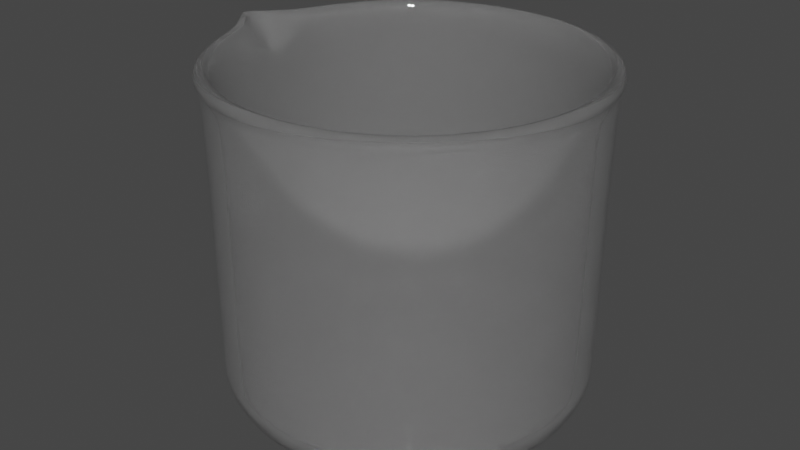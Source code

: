 # Source: Bequer.blend  (saved by Blender 3.4.6; exported with 4.5.12 LTS)
import bpy
from mathutils import Matrix  # noqa: F401  (used for matrix-valued properties, if any)

bpy.ops.wm.read_factory_settings(use_empty=True)
scene = bpy.context.scene
scene.name = 'Scene'

# ---- collections
col_collection = bpy.data.collections.new('Collection'); scene.collection.children.link(col_collection)

# ---- materials (node trees are filled in below, after node groups)
mat_material_001 = bpy.data.materials.new('Material.001')
mat_material_001.use_transparent_shadow = False

# ---- material node trees
mat_material_001.use_nodes = True; mat_material_001.node_tree.nodes.clear()
_N = mat_material_001.node_tree.nodes; _L = mat_material_001.node_tree.links
n0 = _N.new('ShaderNodeBsdfPrincipled'); n0.name = 'Principled BSDF'; n0.location = (10, 300)
n0.distribution = 'GGX'
n0.subsurface_method = 'RANDOM_WALK_SKIN'
n0.inputs[2].default_value = 0.0
n0.inputs[3].default_value = 1.45
n0.inputs[18].default_value = 0.9
n0.inputs[27].default_value = (0.0, 0.0, 0.0, 1.0)
n0.inputs[28].default_value = 1.0
n1 = _N.new('ShaderNodeOutputMaterial'); n1.name = 'Material Output'; n1.location = (300, 300)
_L.new(n0.outputs[0], n1.inputs[0])
n1.is_active_output = True

# ---- world
world_world = bpy.data.worlds.new('World'); scene.world = world_world
world_world.use_nodes = True; world_world.node_tree.nodes.clear()
_N = world_world.node_tree.nodes; _L = world_world.node_tree.links
n0 = _N.new('ShaderNodeOutputWorld'); n0.name = 'World Output'; n0.location = (300, 300)
n1 = _N.new('ShaderNodeBackground'); n1.name = 'Background'; n1.location = (10, 300)
n1.inputs[0].default_value = (0.05088, 0.05088, 0.05088, 1.0)
_L.new(n1.outputs[0], n0.inputs[0])
n0.is_active_output = True
world_world.color = (0.05088, 0.05088, 0.05088)
world_world.use_sun_shadow = False
world_world.sun_shadow_jitter_overblur = 0.0

# ---- meshes
me_cylinder = bpy.data.meshes.new('Cylinder')
me_cylinder.from_pydata([(0.0001953, 1.048, 1.0), (0.2047, 1.028, 1.0), (0.4013, 0.9683, 1.0), (0.5825, 0.8715, 1.0), (0.7413, 0.7411, 1.0), (0.8717, 0.5823, 1.0), (0.9685, 0.4011, 1.0), (1.028, 0.2045, 1.0), (1.048, -9.31e-10, 1.0), (1.028, -0.2045, 1.0), (0.9685, -0.4011, 1.0), (0.8717, -0.5823, 1.0), (0.7413, -0.7411, 1.0), (0.5825, -0.8715, 1.0), (0.4013, -0.9683, 1.0), (0.2047, -1.028, 1.0), (0.0001953, -1.048, 1.0), (-0.2043, -1.028, 1.0), (-0.4009, -0.9683, 1.0), (-0.5821, -0.8715, 1.0), (-0.7409, -0.7411, 1.0), (-0.8713, -0.5823, 1.0), (-0.9681, -0.4011, 1.0), (-1.028, -0.2045, 1.0), (-1.191, -9.31e-10, 1.0), (-1.028, 0.2045, 1.0), (-0.9681, 0.4011, 1.0), (-0.8713, 0.5823, 1.0), (-0.7409, 0.7411, 1.0), (-0.5821, 0.8715, 1.0), (-0.4009, 0.9683, 1.0), (-0.2043, 1.028, 1.0), (0.0, 1.0, 0.8969), (0.1951, 0.9808, 0.8969), (0.3827, 0.9239, 0.8969), (0.5556, 0.8315, 0.8969), (0.7071, 0.7071, 0.8969), (0.8315, 0.5556, 0.8969), (0.9239, 0.3827, 0.8969), (0.9808, 0.1951, 0.8969), (1.0, 0.0, 0.8969), (0.9808, -0.1951, 0.8969), (0.9239, -0.3827, 0.8969), (0.8315, -0.5556, 0.8969), (0.7071, -0.7071, 0.8969), (0.5556, -0.8315, 0.8969), (0.3827, -0.9239, 0.8969), (0.1951, -0.9808, 0.8969), (0.0, -1.0, 0.8969), (-0.1951, -0.9808, 0.8969), (-0.3827, -0.9239, 0.8969), (-0.5556, -0.8315, 0.8969), (-0.7071, -0.7071, 0.8969), (-0.8315, -0.5556, 0.8969), (-0.9239, -0.3827, 0.8969), (-0.9808, -0.1951, 0.8969), (-1.0, 0.0, 0.8233), (-0.9808, 0.1951, 0.8969), (-0.9239, 0.3827, 0.8969), (-0.8315, 0.5556, 0.8969), (-0.7071, 0.7071, 0.8969), (-0.5556, 0.8315, 0.8969), (-0.3827, 0.9239, 0.8969), (-0.1951, 0.9808, 0.8969), (-1.863e-09, 0.7747, -0.8397), (0.0, 1.0, -0.6155), (-1.397e-09, 0.833, -0.832), (-9.313e-10, 0.8874, -0.8096), (-4.657e-10, 0.934, -0.774), (-4.657e-10, 0.9698, -0.7276), (0.0, 0.9923, -0.6735), (0.1951, 0.9808, -0.6155), (0.1511, 0.7599, -0.8397), (0.1936, 0.9733, -0.6735), (0.1892, 0.9512, -0.7276), (0.1822, 0.9161, -0.774), (0.1731, 0.8703, -0.8096), (0.1625, 0.817, -0.832), (0.3827, 0.9239, -0.6155), (0.2965, 0.7158, -0.8397), (0.3797, 0.9168, -0.6735), (0.3711, 0.896, -0.7276), (0.3574, 0.8629, -0.774), (0.3396, 0.8198, -0.8096), (0.3188, 0.7696, -0.832), (0.5556, 0.8315, -0.6155), (0.4304, 0.6442, -0.8397), (0.5513, 0.8251, -0.6735), (0.5388, 0.8064, -0.7276), (0.5189, 0.7766, -0.774), (0.493, 0.7378, -0.8096), (0.4628, 0.6926, -0.832), (0.7071, 0.7071, -0.6155), (0.5478, 0.5478, -0.8397), (0.7017, 0.7017, -0.6735), (0.6858, 0.6858, -0.7276), (0.6605, 0.6605, -0.774), (0.6275, 0.6275, -0.8096), (0.5891, 0.5891, -0.832), (0.8315, 0.5556, -0.6155), (0.6442, 0.4304, -0.8397), (0.8251, 0.5513, -0.6735), (0.8064, 0.5388, -0.7276), (0.7766, 0.5189, -0.774), (0.7378, 0.493, -0.8096), (0.6926, 0.4628, -0.832), (0.9239, 0.3827, -0.6155), (0.7158, 0.2965, -0.8397), (0.9168, 0.3797, -0.6735), (0.896, 0.3711, -0.7276), (0.8629, 0.3574, -0.774), (0.8198, 0.3396, -0.8096), (0.7696, 0.3188, -0.832), (0.9808, 0.1951, -0.6155), (0.7599, 0.1511, -0.8397), (0.9733, 0.1936, -0.6735), (0.9512, 0.1892, -0.7276), (0.9161, 0.1822, -0.774), (0.8703, 0.1731, -0.8096), (0.817, 0.1625, -0.832), (1.0, 0.0, -0.6155), (0.7747, 1.863e-09, -0.8397), (0.9923, 0.0, -0.6735), (0.9698, 4.657e-10, -0.7276), (0.934, 4.657e-10, -0.774), (0.8874, 9.313e-10, -0.8096), (0.833, 1.397e-09, -0.832), (0.9808, -0.1951, -0.6155), (0.7599, -0.1511, -0.8397), (0.9733, -0.1936, -0.6735), (0.9512, -0.1892, -0.7276), (0.9161, -0.1822, -0.774), (0.8703, -0.1731, -0.8096), (0.817, -0.1625, -0.832), (0.9239, -0.3827, -0.6155), (0.7158, -0.2965, -0.8397), (0.9168, -0.3797, -0.6735), (0.896, -0.3711, -0.7276), (0.8629, -0.3574, -0.774), (0.8198, -0.3396, -0.8096), (0.7696, -0.3188, -0.832), (0.8315, -0.5556, -0.6155), (0.6442, -0.4304, -0.8397), (0.8251, -0.5513, -0.6735), (0.8064, -0.5388, -0.7276), (0.7766, -0.5189, -0.774), (0.7378, -0.493, -0.8096), (0.6926, -0.4628, -0.832), (0.7071, -0.7071, -0.6155), (0.5478, -0.5478, -0.8397), (0.7017, -0.7017, -0.6735), (0.6858, -0.6858, -0.7276), (0.6605, -0.6605, -0.774), (0.6275, -0.6275, -0.8096), (0.5891, -0.5891, -0.832), (0.5556, -0.8315, -0.6155), (0.4304, -0.6442, -0.8397), (0.5513, -0.8251, -0.6735), (0.5388, -0.8064, -0.7276), (0.5189, -0.7766, -0.774), (0.493, -0.7378, -0.8096), (0.4628, -0.6926, -0.832), (0.3827, -0.9239, -0.6155), (0.2965, -0.7158, -0.8397), (0.3797, -0.9168, -0.6735), (0.3711, -0.896, -0.7276), (0.3574, -0.8629, -0.774), (0.3396, -0.8198, -0.8096), (0.3188, -0.7696, -0.832), (0.1951, -0.9808, -0.6155), (0.1511, -0.7599, -0.8397), (0.1936, -0.9733, -0.6735), (0.1892, -0.9512, -0.7276), (0.1822, -0.9161, -0.774), (0.1731, -0.8703, -0.8096), (0.1625, -0.817, -0.832), (0.0, -1.0, -0.6155), (1.863e-09, -0.7747, -0.8397), (0.0, -0.9923, -0.6735), (4.657e-10, -0.9698, -0.7276), (4.657e-10, -0.934, -0.774), (9.313e-10, -0.8874, -0.8096), (1.397e-09, -0.833, -0.832), (-0.1951, -0.9808, -0.6155), (-0.1511, -0.7599, -0.8397), (-0.1936, -0.9733, -0.6735), (-0.1892, -0.9512, -0.7276), (-0.1822, -0.9161, -0.774), (-0.1731, -0.8703, -0.8096), (-0.1625, -0.817, -0.832), (-0.3827, -0.9239, -0.6155), (-0.2965, -0.7158, -0.8397), (-0.3797, -0.9168, -0.6735), (-0.3711, -0.896, -0.7276), (-0.3574, -0.8629, -0.774), (-0.3396, -0.8198, -0.8096), (-0.3188, -0.7696, -0.832), (-0.5556, -0.8315, -0.6155), (-0.4304, -0.6442, -0.8397), (-0.5513, -0.8251, -0.6735), (-0.5388, -0.8064, -0.7276), (-0.5189, -0.7766, -0.774), (-0.493, -0.7378, -0.8096), (-0.4628, -0.6926, -0.832), (-0.7071, -0.7071, -0.6155), (-0.5478, -0.5478, -0.8397), (-0.7017, -0.7017, -0.6735), (-0.6858, -0.6858, -0.7276), (-0.6605, -0.6605, -0.774), (-0.6275, -0.6275, -0.8096), (-0.5891, -0.5891, -0.832), (-0.8315, -0.5556, -0.6155), (-0.6442, -0.4304, -0.8397), (-0.8251, -0.5513, -0.6735), (-0.8064, -0.5388, -0.7276), (-0.7766, -0.5189, -0.774), (-0.7378, -0.493, -0.8096), (-0.6926, -0.4628, -0.832), (-0.9239, -0.3827, -0.6155), (-0.7158, -0.2965, -0.8397), (-0.9168, -0.3797, -0.6735), (-0.896, -0.3711, -0.7276), (-0.8629, -0.3574, -0.774), (-0.8198, -0.3396, -0.8096), (-0.7696, -0.3188, -0.832), (-0.9808, -0.1951, -0.6155), (-0.7599, -0.1511, -0.8397), (-0.9733, -0.1936, -0.6735), (-0.9512, -0.1892, -0.7276), (-0.9161, -0.1822, -0.774), (-0.8703, -0.1731, -0.8096), (-0.817, -0.1625, -0.832), (-1.0, 0.0, -0.6155), (-0.7747, -1.863e-09, -0.8397), (-0.9923, 0.0, -0.6735), (-0.9698, -4.657e-10, -0.7276), (-0.934, -4.657e-10, -0.774), (-0.8874, -9.313e-10, -0.8096), (-0.833, -1.397e-09, -0.832), (-0.9808, 0.1951, -0.6155), (-0.7599, 0.1511, -0.8397), (-0.9733, 0.1936, -0.6735), (-0.9512, 0.1892, -0.7276), (-0.9161, 0.1822, -0.774), (-0.8703, 0.1731, -0.8096), (-0.817, 0.1625, -0.832), (-0.9239, 0.3827, -0.6155), (-0.7158, 0.2965, -0.8397), (-0.9168, 0.3797, -0.6735), (-0.896, 0.3711, -0.7276), (-0.8629, 0.3574, -0.774), (-0.8198, 0.3396, -0.8096), (-0.7696, 0.3188, -0.832), (-0.8315, 0.5556, -0.6155), (-0.6442, 0.4304, -0.8397), (-0.8251, 0.5513, -0.6735), (-0.8064, 0.5388, -0.7276), (-0.7766, 0.5189, -0.774), (-0.7378, 0.493, -0.8096), (-0.6926, 0.4628, -0.832), (-0.7071, 0.7071, -0.6155), (-0.5478, 0.5478, -0.8397), (-0.7017, 0.7017, -0.6735), (-0.6858, 0.6858, -0.7276), (-0.6605, 0.6605, -0.774), (-0.6275, 0.6275, -0.8096), (-0.5891, 0.5891, -0.832), (-0.5556, 0.8315, -0.6155), (-0.4304, 0.6442, -0.8397), (-0.5513, 0.8251, -0.6735), (-0.5388, 0.8064, -0.7276), (-0.5189, 0.7766, -0.774), (-0.493, 0.7378, -0.8096), (-0.4628, 0.6926, -0.832), (-0.3827, 0.9239, -0.6155), (-0.2965, 0.7158, -0.8397), (-0.3797, 0.9168, -0.6735), (-0.3711, 0.896, -0.7276), (-0.3574, 0.8629, -0.774), (-0.3396, 0.8198, -0.8096), (-0.3188, 0.7696, -0.832), (-0.1951, 0.9808, -0.6155), (-0.1511, 0.7599, -0.8397), (-0.1936, 0.9733, -0.6735), (-0.1892, 0.9512, -0.7276), (-0.1822, 0.9161, -0.774), (-0.1731, 0.8703, -0.8096), (-0.1625, 0.817, -0.832)], [], [(32, 0, 1, 33), (33, 1, 2, 34), (34, 2, 3, 35), (35, 3, 4, 36), (36, 4, 5, 37), (37, 5, 6, 38), (38, 6, 7, 39), (39, 7, 8, 40), (40, 8, 9, 41), (41, 9, 10, 42), (42, 10, 11, 43), (43, 11, 12, 44), (44, 12, 13, 45), (45, 13, 14, 46), (46, 14, 15, 47), (47, 15, 16, 48), (48, 16, 17, 49), (49, 17, 18, 50), (50, 18, 19, 51), (51, 19, 20, 52), (52, 20, 21, 53), (53, 21, 22, 54), (54, 22, 23, 55), (55, 23, 24, 56), (56, 24, 25, 57), (57, 25, 26, 58), (58, 26, 27, 59), (59, 27, 28, 60), (60, 28, 29, 61), (61, 29, 30, 62), (78, 34, 35, 85), (62, 30, 31, 63), (63, 31, 0, 32), (71, 33, 34, 78), (274, 62, 63, 281), (267, 61, 62, 274), (260, 60, 61, 267), (253, 59, 60, 260), (246, 58, 59, 253), (239, 57, 58, 246), (232, 56, 57, 239), (225, 55, 56, 232), (218, 54, 55, 225), (211, 53, 54, 218), (204, 52, 53, 211), (197, 51, 52, 204), (190, 50, 51, 197), (183, 49, 50, 190), (176, 48, 49, 183), (169, 47, 48, 176), (162, 46, 47, 169), (155, 45, 46, 162), (148, 44, 45, 155), (141, 43, 44, 148), (134, 42, 43, 141), (127, 41, 42, 134), (120, 40, 41, 127), (113, 39, 40, 120), (106, 38, 39, 113), (99, 37, 38, 106), (92, 36, 37, 99), (85, 35, 36, 92), (281, 63, 32, 65), (64, 72, 79, 86, 93, 100, 107, 114, 121, 128, 135, 142, 149, 156, 163, 170, 177, 184, 191, 198, 205, 212, 219, 226, 233, 240, 247, 254, 261, 268, 275, 282), (65, 71, 73, 70), (70, 73, 74, 69), (69, 74, 75, 68), (68, 75, 76, 67), (67, 76, 77, 66), (66, 77, 72, 64), (71, 78, 80, 73), (73, 80, 81, 74), (74, 81, 82, 75), (75, 82, 83, 76), (76, 83, 84, 77), (77, 84, 79, 72), (78, 85, 87, 80), (80, 87, 88, 81), (81, 88, 89, 82), (82, 89, 90, 83), (83, 90, 91, 84), (84, 91, 86, 79), (85, 92, 94, 87), (87, 94, 95, 88), (88, 95, 96, 89), (89, 96, 97, 90), (90, 97, 98, 91), (91, 98, 93, 86), (92, 99, 101, 94), (94, 101, 102, 95), (95, 102, 103, 96), (96, 103, 104, 97), (97, 104, 105, 98), (98, 105, 100, 93), (99, 106, 108, 101), (101, 108, 109, 102), (102, 109, 110, 103), (103, 110, 111, 104), (104, 111, 112, 105), (105, 112, 107, 100), (106, 113, 115, 108), (108, 115, 116, 109), (109, 116, 117, 110), (110, 117, 118, 111), (111, 118, 119, 112), (112, 119, 114, 107), (113, 120, 122, 115), (115, 122, 123, 116), (116, 123, 124, 117), (117, 124, 125, 118), (118, 125, 126, 119), (119, 126, 121, 114), (120, 127, 129, 122), (122, 129, 130, 123), (123, 130, 131, 124), (124, 131, 132, 125), (125, 132, 133, 126), (126, 133, 128, 121), (127, 134, 136, 129), (129, 136, 137, 130), (130, 137, 138, 131), (131, 138, 139, 132), (132, 139, 140, 133), (133, 140, 135, 128), (134, 141, 143, 136), (136, 143, 144, 137), (137, 144, 145, 138), (138, 145, 146, 139), (139, 146, 147, 140), (140, 147, 142, 135), (141, 148, 150, 143), (143, 150, 151, 144), (144, 151, 152, 145), (145, 152, 153, 146), (146, 153, 154, 147), (147, 154, 149, 142), (148, 155, 157, 150), (150, 157, 158, 151), (151, 158, 159, 152), (152, 159, 160, 153), (153, 160, 161, 154), (154, 161, 156, 149), (155, 162, 164, 157), (157, 164, 165, 158), (158, 165, 166, 159), (159, 166, 167, 160), (160, 167, 168, 161), (161, 168, 163, 156), (162, 169, 171, 164), (164, 171, 172, 165), (165, 172, 173, 166), (166, 173, 174, 167), (167, 174, 175, 168), (168, 175, 170, 163), (169, 176, 178, 171), (171, 178, 179, 172), (172, 179, 180, 173), (173, 180, 181, 174), (174, 181, 182, 175), (175, 182, 177, 170), (176, 183, 185, 178), (178, 185, 186, 179), (179, 186, 187, 180), (180, 187, 188, 181), (181, 188, 189, 182), (182, 189, 184, 177), (183, 190, 192, 185), (185, 192, 193, 186), (186, 193, 194, 187), (187, 194, 195, 188), (188, 195, 196, 189), (189, 196, 191, 184), (190, 197, 199, 192), (192, 199, 200, 193), (193, 200, 201, 194), (194, 201, 202, 195), (195, 202, 203, 196), (196, 203, 198, 191), (197, 204, 206, 199), (199, 206, 207, 200), (200, 207, 208, 201), (201, 208, 209, 202), (202, 209, 210, 203), (203, 210, 205, 198), (204, 211, 213, 206), (206, 213, 214, 207), (207, 214, 215, 208), (208, 215, 216, 209), (209, 216, 217, 210), (210, 217, 212, 205), (211, 218, 220, 213), (213, 220, 221, 214), (214, 221, 222, 215), (215, 222, 223, 216), (216, 223, 224, 217), (217, 224, 219, 212), (218, 225, 227, 220), (220, 227, 228, 221), (221, 228, 229, 222), (222, 229, 230, 223), (223, 230, 231, 224), (224, 231, 226, 219), (225, 232, 234, 227), (227, 234, 235, 228), (228, 235, 236, 229), (229, 236, 237, 230), (230, 237, 238, 231), (231, 238, 233, 226), (232, 239, 241, 234), (234, 241, 242, 235), (235, 242, 243, 236), (236, 243, 244, 237), (237, 244, 245, 238), (238, 245, 240, 233), (239, 246, 248, 241), (241, 248, 249, 242), (242, 249, 250, 243), (243, 250, 251, 244), (244, 251, 252, 245), (245, 252, 247, 240), (246, 253, 255, 248), (248, 255, 256, 249), (249, 256, 257, 250), (250, 257, 258, 251), (251, 258, 259, 252), (252, 259, 254, 247), (253, 260, 262, 255), (255, 262, 263, 256), (256, 263, 264, 257), (257, 264, 265, 258), (258, 265, 266, 259), (259, 266, 261, 254), (260, 267, 269, 262), (262, 269, 270, 263), (263, 270, 271, 264), (264, 271, 272, 265), (265, 272, 273, 266), (266, 273, 268, 261), (267, 274, 276, 269), (269, 276, 277, 270), (270, 277, 278, 271), (271, 278, 279, 272), (272, 279, 280, 273), (273, 280, 275, 268), (274, 281, 283, 276), (276, 283, 284, 277), (277, 284, 285, 278), (278, 285, 286, 279), (279, 286, 287, 280), (280, 287, 282, 275), (281, 65, 70, 283), (283, 70, 69, 284), (284, 69, 68, 285), (285, 68, 67, 286), (286, 67, 66, 287), (287, 66, 64, 282), (65, 32, 33, 71)])
me_cylinder.polygons.foreach_set('use_smooth', [True] * 257)
_uv = me_cylinder.uv_layers.new(name='UVMap')
_uv.uv.foreach_set('vector', [1.0, 0.9651, 1.0, 1.0, 0.9688, 1.0, 0.9688, 0.9651, 0.9688, 0.9651, 0.9688, 1.0, 0.9375, 1.0, 0.9375, 0.9651, 0.9375, 0.9651, 0.9375, 1.0, 0.9062, 1.0, 0.9062, 0.9651, 0.9062, 0.9651, 0.9062, 1.0, 0.875, 1.0, 0.875, 0.9651, 0.875, 0.9651, 0.875, 1.0, 0.8438, 1.0, 0.8438, 0.9651, 0.8438, 0.9651, 0.8438, 1.0, 0.8125, 1.0, 0.8125, 0.9651, 0.8125, 0.9651, 0.8125, 1.0, 0.7812, 1.0, 0.7812, 0.9651, 0.7812, 0.9651, 0.7812, 1.0, 0.75, 1.0, 0.75, 0.9651, 0.75, 0.9651, 0.75, 1.0, 0.7188, 1.0, 0.7188, 0.9651, 0.7188, 0.9651, 0.7188, 1.0, 0.6875, 1.0, 0.6875, 0.9651, 0.6875, 0.9651, 0.6875, 1.0, 0.6562, 1.0, 0.6562, 0.9651, 0.6562, 0.9651, 0.6562, 1.0, 0.625, 1.0, 0.625, 0.9651, 0.625, 0.9651, 0.625, 1.0, 0.5938, 1.0, 0.5938, 0.9651, 0.5938, 0.9651, 0.5938, 1.0, 0.5625, 1.0, 0.5625, 0.9651, 0.5625, 0.9651, 0.5625, 1.0, 0.5312, 1.0, 0.5312, 0.9651, 0.5312, 0.9651, 0.5312, 1.0, 0.5, 1.0, 0.5, 0.9651, 0.5, 0.9651, 0.5, 1.0, 0.4688, 1.0, 0.4688, 0.9651, 0.4688, 0.9651, 0.4688, 1.0, 0.4375, 1.0, 0.4375, 0.9651, 0.4375, 0.9651, 0.4375, 1.0, 0.4062, 1.0, 0.4062, 0.9651, 0.4062, 0.9651, 0.4062, 1.0, 0.375, 1.0, 0.375, 0.9651, 0.375, 0.9651, 0.375, 1.0, 0.3438, 1.0, 0.3438, 0.9651, 0.3438, 0.9651, 0.3438, 1.0, 0.3125, 1.0, 0.3125, 0.9651, 0.3125, 0.9651, 0.3125, 1.0, 0.2812, 1.0, 0.2812, 0.9651, 0.2812, 0.9651, 0.2812, 1.0, 0.25, 1.0, 0.25, 0.9651, 0.25, 0.9651, 0.25, 1.0, 0.2188, 1.0, 0.2188, 0.9651, 0.2188, 0.9651, 0.2188, 1.0, 0.1875, 1.0, 0.1875, 0.9651, 0.1875, 0.9651, 0.1875, 1.0, 0.1562, 1.0, 0.1562, 0.9651, 0.1562, 0.9651, 0.1562, 1.0, 0.125, 1.0, 0.125, 0.9651, 0.125, 0.9651, 0.125, 1.0, 0.09375, 1.0, 0.09375, 0.9651, 0.09375, 0.9651, 0.09375, 1.0, 0.0625, 1.0, 0.0625, 0.9651, 0.9375, 0.595, 0.9375, 0.9651, 0.9062, 0.9651, 0.9062, 0.595, 0.0625, 0.9651, 0.0625, 1.0, 0.03125, 1.0, 0.03125, 0.9651, 0.03125, 0.9651, 0.03125, 1.0, 0.0, 1.0, 0.0, 0.9651, 0.9688, 0.595, 0.9688, 0.9651, 0.9375, 0.9651, 0.9375, 0.595, 0.0625, 0.595, 0.0625, 0.9651, 0.03125, 0.9651, 0.03125, 0.595, 0.09375, 0.595, 0.09375, 0.9651, 0.0625, 0.9651, 0.0625, 0.595, 0.125, 0.595, 0.125, 0.9651, 0.09375, 0.9651, 0.09375, 0.595, 0.1562, 0.595, 0.1562, 0.9651, 0.125, 0.9651, 0.125, 0.595, 0.1875, 0.595, 0.1875, 0.9651, 0.1562, 0.9651, 0.1562, 0.595, 0.2188, 0.595, 0.2188, 0.9651, 0.1875, 0.9651, 0.1875, 0.595, 0.25, 0.5974, 0.25, 0.9651, 0.2188, 0.9651, 0.2188, 0.595, 0.2812, 0.595, 0.2812, 0.9651, 0.25, 0.9651, 0.25, 0.5974, 0.3125, 0.595, 0.3125, 0.9651, 0.2812, 0.9651, 0.2812, 0.595, 0.3438, 0.595, 0.3438, 0.9651, 0.3125, 0.9651, 0.3125, 0.595, 0.375, 0.595, 0.375, 0.9651, 0.3438, 0.9651, 0.3438, 0.595, 0.4062, 0.595, 0.4062, 0.9651, 0.375, 0.9651, 0.375, 0.595, 0.4375, 0.595, 0.4375, 0.9651, 0.4062, 0.9651, 0.4062, 0.595, 0.4688, 0.595, 0.4688, 0.9651, 0.4375, 0.9651, 0.4375, 0.595, 0.5, 0.595, 0.5, 0.9651, 0.4688, 0.9651, 0.4688, 0.595, 0.5312, 0.595, 0.5312, 0.9651, 0.5, 0.9651, 0.5, 0.595, 0.5625, 0.595, 0.5625, 0.9651, 0.5312, 0.9651, 0.5312, 0.595, 0.5938, 0.595, 0.5938, 0.9651, 0.5625, 0.9651, 0.5625, 0.595, 0.625, 0.595, 0.625, 0.9651, 0.5938, 0.9651, 0.5938, 0.595, 0.6562, 0.595, 0.6562, 0.9651, 0.625, 0.9651, 0.625, 0.595, 0.6875, 0.595, 0.6875, 0.9651, 0.6562, 0.9651, 0.6562, 0.595, 0.7188, 0.595, 0.7188, 0.9651, 0.6875, 0.9651, 0.6875, 0.595, 0.75, 0.595, 0.75, 0.9651, 0.7188, 0.9651, 0.7188, 0.595, 0.7812, 0.595, 0.7812, 0.9651, 0.75, 0.9651, 0.75, 0.595, 0.8125, 0.595, 0.8125, 0.9651, 0.7812, 0.9651, 0.7812, 0.595, 0.8438, 0.595, 0.8438, 0.9651, 0.8125, 0.9651, 0.8125, 0.595, 0.875, 0.595, 0.875, 0.9651, 0.8438, 0.9651, 0.8438, 0.595, 0.9062, 0.595, 0.9062, 0.9651, 0.875, 0.9651, 0.875, 0.595, 0.03125, 0.595, 0.03125, 0.9651, 0.0, 0.9651, 0.0, 0.595, 0.3654, 0.5401, 0.6033, 0.5401, 0.7391, 0.5401, 0.7745, 0.5401, 0.7752, 0.5401, 0.7633, 0.5401, 0.7456, 0.5401, 0.7248, 0.5401, 0.7022, 0.5401, 0.6784, 0.5401, 0.6537, 0.5401, 0.6284, 0.5401, 0.6027, 0.5401, 0.5767, 0.5401, 0.5505, 0.5401, 0.5241, 0.5401, 0.4976, 0.5401, 0.4711, 0.5401, 0.4447, 0.5401, 0.4183, 0.5401, 0.392, 0.5401, 0.366, 0.5401, 0.3403, 0.5401, 0.315, 0.5401, 0.2904, 0.5401, 0.2665, 0.5401, 0.2439, 0.5401, 0.2231, 0.5401, 0.2055, 0.5401, 0.1935, 0.5401, 0.1942, 0.5401, 0.2297, 0.5401, 1.0, 0.595, 0.9688, 0.595, 0.9689, 0.5808, 0.9999, 0.5808, 0.9999, 0.5808, 0.9689, 0.5808, 0.9692, 0.5675, 0.9995, 0.5675, 0.9995, 0.5675, 0.9692, 0.5675, 0.9698, 0.5401, 0.999, 0.5401, 0.03196, 0.5401, 0.9368, 0.5401, 0.7133, 0.5401, 0.2555, 0.5401, 0.2555, 0.5401, 0.7133, 0.5401, 0.6488, 0.5401, 0.3199, 0.5401, 0.3199, 0.5401, 0.6488, 0.5401, 0.6033, 0.5401, 0.3654, 0.5401, 0.9688, 0.595, 0.9375, 0.595, 0.9375, 0.5808, 0.9686, 0.5808, 0.9686, 0.5808, 0.9375, 0.5808, 0.9375, 0.5675, 0.9683, 0.5675, 0.9683, 0.5675, 0.9375, 0.5675, 0.9375, 0.5401, 0.9677, 0.5401, 0.9677, 0.5401, 0.9375, 0.5401, 0.8453, 0.5401, 0.7133, 0.5401, 0.7133, 0.5401, 0.8453, 0.5401, 0.7925, 0.5401, 0.6488, 0.5401, 0.6488, 0.5401, 0.7925, 0.5401, 0.7391, 0.5401, 0.6033, 0.5401, 0.9375, 0.595, 0.9062, 0.595, 0.9062, 0.5808, 0.9375, 0.5808, 0.9375, 0.5808, 0.9062, 0.5808, 0.9062, 0.5675, 0.9375, 0.5675, 0.9375, 0.5675, 0.9062, 0.5675, 0.9062, 0.5401, 0.9375, 0.5401, 0.9375, 0.5401, 0.9062, 0.5401, 0.8454, 0.5401, 0.8453, 0.5401, 0.8453, 0.5401, 0.8454, 0.5401, 0.8118, 0.5401, 0.7925, 0.5401, 0.7925, 0.5401, 0.8118, 0.5401, 0.7745, 0.5401, 0.7391, 0.5401, 0.9062, 0.595, 0.875, 0.595, 0.875, 0.5808, 0.9062, 0.5808, 0.9062, 0.5808, 0.875, 0.5808, 0.875, 0.5675, 0.9062, 0.5675, 0.9062, 0.5675, 0.875, 0.5675, 0.875, 0.5401, 0.9062, 0.5401, 0.9062, 0.5401, 0.875, 0.5401, 0.8276, 0.5401, 0.8454, 0.5401, 0.8454, 0.5401, 0.8276, 0.5401, 0.8029, 0.5401, 0.8118, 0.5401, 0.8118, 0.5401, 0.8029, 0.5401, 0.7752, 0.5401, 0.7745, 0.5401, 0.875, 0.595, 0.8438, 0.595, 0.8438, 0.5808, 0.875, 0.5808, 0.875, 0.5808, 0.8438, 0.5808, 0.8438, 0.5675, 0.875, 0.5675, 0.875, 0.5675, 0.8438, 0.5675, 0.8438, 0.5401, 0.875, 0.5401, 0.875, 0.5401, 0.8438, 0.5401, 0.8048, 0.5401, 0.8276, 0.5401, 0.8276, 0.5401, 0.8048, 0.5401, 0.7851, 0.5401, 0.8029, 0.5401, 0.8029, 0.5401, 0.7851, 0.5401, 0.7633, 0.5401, 0.7752, 0.5401, 0.8438, 0.595, 0.8125, 0.595, 0.8125, 0.5808, 0.8438, 0.5808, 0.8438, 0.5808, 0.8125, 0.5808, 0.8125, 0.5675, 0.8438, 0.5675, 0.8438, 0.5675, 0.8125, 0.5675, 0.8125, 0.5401, 0.8438, 0.5401, 0.8438, 0.5401, 0.8125, 0.5401, 0.7796, 0.5401, 0.8048, 0.5401, 0.8048, 0.5401, 0.7796, 0.5401, 0.7635, 0.5401, 0.7851, 0.5401, 0.7851, 0.5401, 0.7635, 0.5401, 0.7456, 0.5401, 0.7633, 0.5401, 0.8125, 0.595, 0.7812, 0.595, 0.7812, 0.5808, 0.8125, 0.5808, 0.8125, 0.5808, 0.7812, 0.5808, 0.7812, 0.5675, 0.8125, 0.5675, 0.8125, 0.5675, 0.7812, 0.5675, 0.7812, 0.5401, 0.8125, 0.5401, 0.8125, 0.5401, 0.7812, 0.5401, 0.7533, 0.5401, 0.7796, 0.5401, 0.7796, 0.5401, 0.7533, 0.5401, 0.7397, 0.5401, 0.7635, 0.5401, 0.7635, 0.5401, 0.7397, 0.5401, 0.7248, 0.5401, 0.7456, 0.5401, 0.7812, 0.595, 0.75, 0.595, 0.75, 0.5808, 0.7812, 0.5808, 0.7812, 0.5808, 0.75, 0.5808, 0.75, 0.5675, 0.7812, 0.5675, 0.7812, 0.5675, 0.75, 0.5675, 0.75, 0.5401, 0.7812, 0.5401, 0.7812, 0.5401, 0.75, 0.5401, 0.7261, 0.5401, 0.7533, 0.5401, 0.7533, 0.5401, 0.7261, 0.5401, 0.7147, 0.5401, 0.7397, 0.5401, 0.7397, 0.5401, 0.7147, 0.5401, 0.7022, 0.5401, 0.7248, 0.5401, 0.75, 0.595, 0.7188, 0.595, 0.7188, 0.5808, 0.75, 0.5808, 0.75, 0.5808, 0.7188, 0.5808, 0.7187, 0.5675, 0.75, 0.5675, 0.75, 0.5675, 0.7187, 0.5675, 0.7188, 0.5401, 0.75, 0.5401, 0.75, 0.5401, 0.7188, 0.5401, 0.6985, 0.5401, 0.7261, 0.5401, 0.7261, 0.5401, 0.6985, 0.5401, 0.6889, 0.5401, 0.7147, 0.5401, 0.7147, 0.5401, 0.6889, 0.5401, 0.6784, 0.5401, 0.7022, 0.5401, 0.7188, 0.595, 0.6875, 0.595, 0.6875, 0.5808, 0.7188, 0.5808, 0.7188, 0.5808, 0.6875, 0.5808, 0.6875, 0.5675, 0.7187, 0.5675, 0.7187, 0.5675, 0.6875, 0.5675, 0.6875, 0.5401, 0.7188, 0.5401, 0.7188, 0.5401, 0.6875, 0.5401, 0.6705, 0.5401, 0.6985, 0.5401, 0.6985, 0.5401, 0.6705, 0.5401, 0.6624, 0.5401, 0.6889, 0.5401, 0.6889, 0.5401, 0.6624, 0.5401, 0.6537, 0.5401, 0.6784, 0.5401, 0.6875, 0.595, 0.6562, 0.595, 0.6562, 0.5808, 0.6875, 0.5808, 0.6875, 0.5808, 0.6562, 0.5808, 0.6562, 0.5675, 0.6875, 0.5675, 0.6875, 0.5675, 0.6562, 0.5675, 0.6562, 0.5401, 0.6875, 0.5401, 0.6875, 0.5401, 0.6562, 0.5401, 0.6422, 0.5401, 0.6705, 0.5401, 0.6705, 0.5401, 0.6422, 0.5401, 0.6356, 0.5401, 0.6624, 0.5401, 0.6624, 0.5401, 0.6356, 0.5401, 0.6284, 0.5401, 0.6537, 0.5401, 0.6562, 0.595, 0.625, 0.595, 0.625, 0.5808, 0.6562, 0.5808, 0.6562, 0.5808, 0.625, 0.5808, 0.625, 0.5675, 0.6562, 0.5675, 0.6562, 0.5675, 0.625, 0.5675, 0.625, 0.5401, 0.6562, 0.5401, 0.6562, 0.5401, 0.625, 0.5401, 0.6137, 0.5401, 0.6422, 0.5401, 0.6422, 0.5401, 0.6137, 0.5401, 0.6084, 0.5401, 0.6356, 0.5401, 0.6356, 0.5401, 0.6084, 0.5401, 0.6027, 0.5401, 0.6284, 0.5401, 0.625, 0.595, 0.5938, 0.595, 0.5938, 0.5808, 0.625, 0.5808, 0.625, 0.5808, 0.5938, 0.5808, 0.5938, 0.5675, 0.625, 0.5675, 0.625, 0.5675, 0.5938, 0.5675, 0.5938, 0.5401, 0.625, 0.5401, 0.625, 0.5401, 0.5938, 0.5401, 0.5851, 0.5401, 0.6137, 0.5401, 0.6137, 0.5401, 0.5851, 0.5401, 0.5811, 0.5401, 0.6084, 0.5401, 0.6084, 0.5401, 0.5811, 0.5401, 0.5767, 0.5401, 0.6027, 0.5401, 0.5938, 0.595, 0.5625, 0.595, 0.5625, 0.5808, 0.5938, 0.5808, 0.5938, 0.5808, 0.5625, 0.5808, 0.5625, 0.5675, 0.5938, 0.5675, 0.5938, 0.5675, 0.5625, 0.5675, 0.5625, 0.5401, 0.5938, 0.5401, 0.5938, 0.5401, 0.5625, 0.5401, 0.5564, 0.5401, 0.5851, 0.5401, 0.5851, 0.5401, 0.5564, 0.5401, 0.5536, 0.5401, 0.5811, 0.5401, 0.5811, 0.5401, 0.5536, 0.5401, 0.5505, 0.5401, 0.5767, 0.5401, 0.5625, 0.595, 0.5312, 0.595, 0.5312, 0.5808, 0.5625, 0.5808, 0.5625, 0.5808, 0.5312, 0.5808, 0.5312, 0.5675, 0.5625, 0.5675, 0.5625, 0.5675, 0.5312, 0.5675, 0.5312, 0.5401, 0.5625, 0.5401, 0.5625, 0.5401, 0.5312, 0.5401, 0.5276, 0.5401, 0.5564, 0.5401, 0.5564, 0.5401, 0.5276, 0.5401, 0.5259, 0.5401, 0.5536, 0.5401, 0.5536, 0.5401, 0.5259, 0.5401, 0.5241, 0.5401, 0.5505, 0.5401, 0.5312, 0.595, 0.5, 0.595, 0.5, 0.5808, 0.5312, 0.5808, 0.5312, 0.5808, 0.5, 0.5808, 0.5, 0.5675, 0.5312, 0.5675, 0.5312, 0.5675, 0.5, 0.5675, 0.5, 0.5401, 0.5312, 0.5401, 0.5312, 0.5401, 0.5, 0.5401, 0.4988, 0.5401, 0.5276, 0.5401, 0.5276, 0.5401, 0.4988, 0.5401, 0.4982, 0.5401, 0.5259, 0.5401, 0.5259, 0.5401, 0.4982, 0.5401, 0.4976, 0.5401, 0.5241, 0.5401, 0.5, 0.595, 0.4688, 0.595, 0.4688, 0.5808, 0.5, 0.5808, 0.5, 0.5808, 0.4688, 0.5808, 0.4688, 0.5675, 0.5, 0.5675, 0.5, 0.5675, 0.4688, 0.5675, 0.4688, 0.5401, 0.5, 0.5401, 0.5, 0.5401, 0.4688, 0.5401, 0.47, 0.5401, 0.4988, 0.5401, 0.4988, 0.5401, 0.47, 0.5401, 0.4705, 0.5401, 0.4982, 0.5401, 0.4982, 0.5401, 0.4705, 0.5401, 0.4711, 0.5401, 0.4976, 0.5401, 0.4688, 0.595, 0.4375, 0.595, 0.4375, 0.5808, 0.4688, 0.5808, 0.4688, 0.5808, 0.4375, 0.5808, 0.4375, 0.5675, 0.4688, 0.5675, 0.4688, 0.5675, 0.4375, 0.5675, 0.4375, 0.5401, 0.4688, 0.5401, 0.4688, 0.5401, 0.4375, 0.5401, 0.4411, 0.5401, 0.47, 0.5401, 0.47, 0.5401, 0.4411, 0.5401, 0.4428, 0.5401, 0.4705, 0.5401, 0.4705, 0.5401, 0.4428, 0.5401, 0.4447, 0.5401, 0.4711, 0.5401, 0.4375, 0.595, 0.4062, 0.595, 0.4062, 0.5808, 0.4375, 0.5808, 0.4375, 0.5808, 0.4062, 0.5808, 0.4062, 0.5675, 0.4375, 0.5675, 0.4375, 0.5675, 0.4062, 0.5675, 0.4062, 0.5401, 0.4375, 0.5401, 0.4375, 0.5401, 0.4062, 0.5401, 0.4123, 0.5401, 0.4411, 0.5401, 0.4411, 0.5401, 0.4123, 0.5401, 0.4152, 0.5401, 0.4428, 0.5401, 0.4428, 0.5401, 0.4152, 0.5401, 0.4183, 0.5401, 0.4447, 0.5401, 0.4062, 0.595, 0.375, 0.595, 0.375, 0.5808, 0.4062, 0.5808, 0.4062, 0.5808, 0.375, 0.5808, 0.375, 0.5675, 0.4062, 0.5675, 0.4062, 0.5675, 0.375, 0.5675, 0.375, 0.5401, 0.4062, 0.5401, 0.4062, 0.5401, 0.375, 0.5401, 0.3836, 0.5401, 0.4123, 0.5401, 0.4123, 0.5401, 0.3836, 0.5401, 0.3877, 0.5401, 0.4152, 0.5401, 0.4152, 0.5401, 0.3877, 0.5401, 0.392, 0.5401, 0.4183, 0.5401, 0.375, 0.595, 0.3438, 0.595, 0.3438, 0.5808, 0.375, 0.5808, 0.375, 0.5808, 0.3438, 0.5808, 0.3438, 0.5675, 0.375, 0.5675, 0.375, 0.5675, 0.3438, 0.5675, 0.3438, 0.5401, 0.375, 0.5401, 0.375, 0.5401, 0.3438, 0.5401, 0.355, 0.5401, 0.3836, 0.5401, 0.3836, 0.5401, 0.355, 0.5401, 0.3603, 0.5401, 0.3877, 0.5401, 0.3877, 0.5401, 0.3603, 0.5401, 0.366, 0.5401, 0.392, 0.5401, 0.3438, 0.595, 0.3125, 0.595, 0.3125, 0.5808, 0.3438, 0.5808, 0.3438, 0.5808, 0.3125, 0.5808, 0.3125, 0.5675, 0.3438, 0.5675, 0.3438, 0.5675, 0.3125, 0.5675, 0.3125, 0.5401, 0.3438, 0.5401, 0.3438, 0.5401, 0.3125, 0.5401, 0.3265, 0.5401, 0.355, 0.5401, 0.355, 0.5401, 0.3265, 0.5401, 0.3332, 0.5401, 0.3603, 0.5401, 0.3603, 0.5401, 0.3332, 0.5401, 0.3403, 0.5401, 0.366, 0.5401, 0.3125, 0.595, 0.2812, 0.595, 0.2812, 0.5808, 0.3125, 0.5808, 0.3125, 0.5808, 0.2812, 0.5808, 0.2812, 0.5675, 0.3125, 0.5675, 0.3125, 0.5675, 0.2812, 0.5675, 0.2813, 0.5401, 0.3125, 0.5401, 0.3125, 0.5401, 0.2813, 0.5401, 0.2983, 0.5401, 0.3265, 0.5401, 0.3265, 0.5401, 0.2983, 0.5401, 0.3063, 0.5401, 0.3332, 0.5401, 0.3332, 0.5401, 0.3063, 0.5401, 0.315, 0.5401, 0.3403, 0.5401, 0.2812, 0.595, 0.25, 0.5974, 0.25, 0.5825, 0.2812, 0.5808, 0.2812, 0.5808, 0.25, 0.5825, 0.25, 0.5687, 0.2812, 0.5675, 0.2812, 0.5675, 0.25, 0.5687, 0.25, 0.5401, 0.2813, 0.5401, 0.2813, 0.5401, 0.25, 0.5401, 0.2703, 0.5401, 0.2983, 0.5401, 0.2983, 0.5401, 0.2703, 0.5401, 0.2799, 0.5401, 0.3063, 0.5401, 0.3063, 0.5401, 0.2799, 0.5401, 0.2904, 0.5401, 0.315, 0.5401, 0.25, 0.5974, 0.2188, 0.595, 0.2188, 0.5808, 0.25, 0.5825, 0.25, 0.5825, 0.2188, 0.5808, 0.2188, 0.5675, 0.25, 0.5687, 0.25, 0.5687, 0.2188, 0.5675, 0.2188, 0.5401, 0.25, 0.5401, 0.25, 0.5401, 0.2188, 0.5401, 0.2426, 0.5401, 0.2703, 0.5401, 0.2703, 0.5401, 0.2426, 0.5401, 0.254, 0.5401, 0.2799, 0.5401, 0.2799, 0.5401, 0.254, 0.5401, 0.2665, 0.5401, 0.2904, 0.5401, 0.2188, 0.595, 0.1875, 0.595, 0.1875, 0.5808, 0.2188, 0.5808, 0.2188, 0.5808, 0.1875, 0.5808, 0.1875, 0.5675, 0.2188, 0.5675, 0.2188, 0.5675, 0.1875, 0.5675, 0.1875, 0.5401, 0.2188, 0.5401, 0.2188, 0.5401, 0.1875, 0.5401, 0.2155, 0.5401, 0.2426, 0.5401, 0.2426, 0.5401, 0.2155, 0.5401, 0.229, 0.5401, 0.254, 0.5401, 0.254, 0.5401, 0.229, 0.5401, 0.2439, 0.5401, 0.2665, 0.5401, 0.1875, 0.595, 0.1562, 0.595, 0.1563, 0.5808, 0.1875, 0.5808, 0.1875, 0.5808, 0.1563, 0.5808, 0.1562, 0.5675, 0.1875, 0.5675, 0.1875, 0.5675, 0.1562, 0.5675, 0.1562, 0.5401, 0.1875, 0.5401, 0.1875, 0.5401, 0.1562, 0.5401, 0.1891, 0.5401, 0.2155, 0.5401, 0.2155, 0.5401, 0.1891, 0.5401, 0.2053, 0.5401, 0.229, 0.5401, 0.229, 0.5401, 0.2053, 0.5401, 0.2231, 0.5401, 0.2439, 0.5401, 0.1562, 0.595, 0.125, 0.595, 0.125, 0.5808, 0.1563, 0.5808, 0.1563, 0.5808, 0.125, 0.5808, 0.125, 0.5675, 0.1562, 0.5675, 0.1562, 0.5675, 0.125, 0.5675, 0.125, 0.5401, 0.1562, 0.5401, 0.1562, 0.5401, 0.125, 0.5401, 0.164, 0.5401, 0.1891, 0.5401, 0.1891, 0.5401, 0.164, 0.5401, 0.1836, 0.5401, 0.2053, 0.5401, 0.2053, 0.5401, 0.1836, 0.5401, 0.2055, 0.5401, 0.2231, 0.5401, 0.125, 0.595, 0.09375, 0.595, 0.09375, 0.5808, 0.125, 0.5808, 0.125, 0.5808, 0.09375, 0.5808, 0.09375, 0.5675, 0.125, 0.5675, 0.125, 0.5675, 0.09375, 0.5675, 0.09375, 0.5401, 0.125, 0.5401, 0.125, 0.5401, 0.09375, 0.5401, 0.1411, 0.5401, 0.164, 0.5401, 0.164, 0.5401, 0.1411, 0.5401, 0.1658, 0.5401, 0.1836, 0.5401, 0.1836, 0.5401, 0.1658, 0.5401, 0.1935, 0.5401, 0.2055, 0.5401, 0.09375, 0.595, 0.0625, 0.595, 0.0625, 0.5808, 0.09375, 0.5808, 0.09375, 0.5808, 0.0625, 0.5808, 0.0625, 0.5675, 0.09375, 0.5675, 0.09375, 0.5675, 0.0625, 0.5675, 0.0625, 0.5401, 0.09375, 0.5401, 0.09375, 0.5401, 0.0625, 0.5401, 0.1234, 0.5401, 0.1411, 0.5401, 0.1411, 0.5401, 0.1234, 0.5401, 0.1569, 0.5401, 0.1658, 0.5401, 0.1658, 0.5401, 0.1569, 0.5401, 0.1942, 0.5401, 0.1935, 0.5401, 0.0625, 0.595, 0.03125, 0.595, 0.03125, 0.5808, 0.0625, 0.5808, 0.0625, 0.5808, 0.03125, 0.5808, 0.03125, 0.5675, 0.0625, 0.5675, 0.0625, 0.5675, 0.03125, 0.5675, 0.03125, 0.5401, 0.0625, 0.5401, 0.0625, 0.5401, 0.03125, 0.5401, 0.1235, 0.5401, 0.1234, 0.5401, 0.1234, 0.5401, 0.1235, 0.5401, 0.1763, 0.5401, 0.1569, 0.5401, 0.1569, 0.5401, 0.1763, 0.5401, 0.2297, 0.5401, 0.1942, 0.5401, 0.03125, 0.595, 0.0, 0.595, 0.0001199, 0.5808, 0.03125, 0.5808, 0.03125, 0.5808, 0.0001199, 0.5808, 0.0004715, 0.5675, 0.03125, 0.5675, 0.03125, 0.5675, 0.0004715, 0.5675, 0.001031, 0.5401, 0.03125, 0.5401, 0.03125, 0.5401, 0.001031, 0.5401, 0.2555, 0.5401, 0.1235, 0.5401, 0.1235, 0.5401, 0.2555, 0.5401, 0.3199, 0.5401, 0.1763, 0.5401, 0.1763, 0.5401, 0.3199, 0.5401, 0.3654, 0.5401, 0.2297, 0.5401, 1.0, 0.595, 1.0, 0.9651, 0.9688, 0.9651, 0.9688, 0.595])
me_cylinder.materials.append(mat_material_001)
me_cylinder.update()

# ---- objects
ob_cylinder = bpy.data.objects.new('Cylinder', me_cylinder)

# ---- transforms, parenting, visibility, modifiers, constraints
ob_cylinder.location = (0.0, 0.0, 0.0)
_m = ob_cylinder.modifiers.new('Solidify', 'SOLIDIFY')
_m.thickness = 0.08
_m = ob_cylinder.modifiers.new('Bevel', 'BEVEL')
_m.width = 0.12
_m.width_pct = 0.12
_m.segments = 4
_m = ob_cylinder.modifiers.new('Subdivision', 'SUBSURF')
_m.levels = 2

# ---- collection membership
col_collection.objects.link(ob_cylinder)

# ---- scene / render settings (as saved in the file)
scene.frame_start = 1; scene.frame_end = 250; scene.frame_set(1)
scene.render.engine = 'BLENDER_EEVEE_NEXT'
scene.cycles.sampling_pattern = 'TABULATED_SOBOL'
scene.cycles.use_light_tree = False
scene.view_settings.view_transform = 'Filmic'
bpy.context.view_layer.update()

# ---- added for rendering (the .blend has no active camera and no usable light): camera, sun
cam_auto = bpy.data.cameras.new('AutoCamera')
cam_auto.lens = 50.0
cam_auto.sensor_width = 36.0
cam_auto.clip_end = 1000.0
ob_auto_camera = bpy.data.objects.new('AutoCamera', cam_auto)
scene.collection.objects.link(ob_auto_camera)
ob_auto_camera.location = (3.22697, -3.94418, 2.72729)
ob_auto_camera.rotation_euler = (1.09748, -7.21219e-08, 0.694738)
scene.camera = ob_auto_camera
light_auto_sun = bpy.data.lights.new('AutoSun', 'SUN')
light_auto_sun.energy = 3.0
light_auto_sun.angle = 0.0523599
ob_auto_sun = bpy.data.objects.new('AutoSun', light_auto_sun)
scene.collection.objects.link(ob_auto_sun)
ob_auto_sun.rotation_euler = (0.872665, 0.174533, 0.523599)
bpy.context.view_layer.update()
